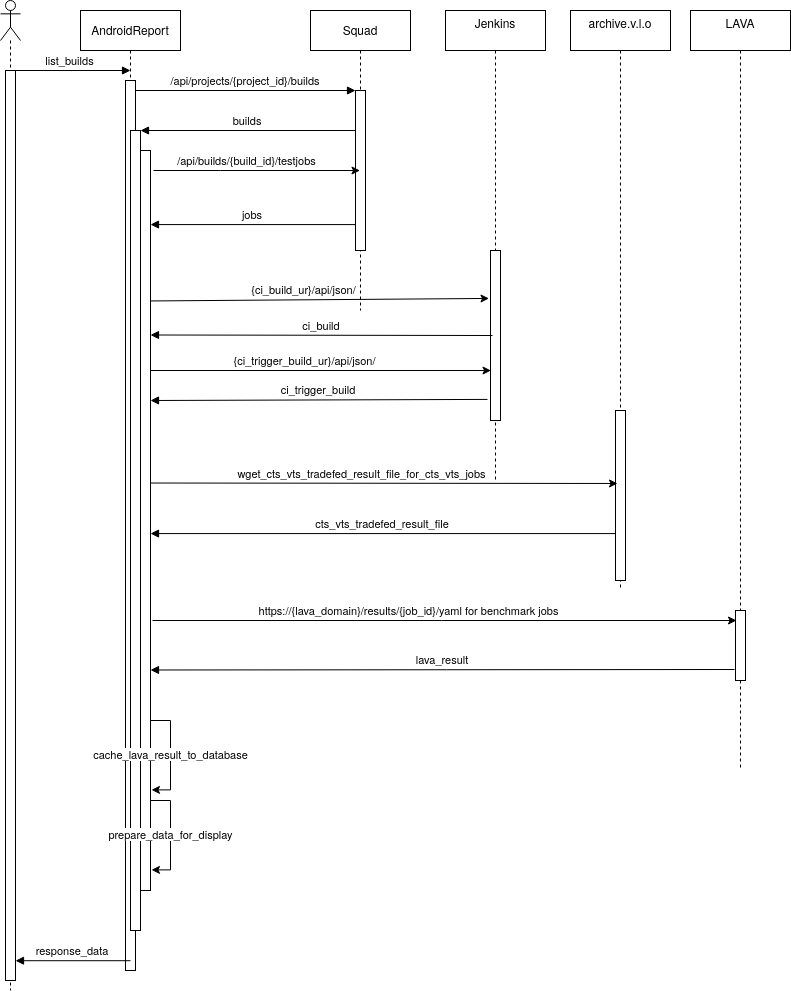

The diagram above was exported from draw.io. Its source (the exported page's mxGraphModel, read from the mxfile embedded in the PNG):
<mxGraphModel dx="1352" dy="767" grid="1" gridSize="10" guides="1" tooltips="1" connect="1" arrows="1" fold="1" page="1" pageScale="1" pageWidth="850" pageHeight="1100" math="0" shadow="0">
  <root>
    <mxCell id="0" />
    <mxCell id="1" parent="0" />
    <mxCell id="3nuBFxr9cyL0pnOWT2aG-1" value="AndroidReport" style="shape=umlLifeline;perimeter=lifelinePerimeter;container=1;collapsible=0;recursiveResize=0;rounded=0;shadow=0;strokeWidth=1;" parent="1" vertex="1">
      <mxGeometry x="120" y="80" width="100" height="960" as="geometry" />
    </mxCell>
    <mxCell id="3nuBFxr9cyL0pnOWT2aG-2" value="" style="points=[];perimeter=orthogonalPerimeter;rounded=0;shadow=0;strokeWidth=1;" parent="3nuBFxr9cyL0pnOWT2aG-1" vertex="1">
      <mxGeometry x="45" y="70" width="10" height="890" as="geometry" />
    </mxCell>
    <mxCell id="3nuBFxr9cyL0pnOWT2aG-4" value="" style="points=[];perimeter=orthogonalPerimeter;rounded=0;shadow=0;strokeWidth=1;" parent="3nuBFxr9cyL0pnOWT2aG-1" vertex="1">
      <mxGeometry x="50" y="120" width="10" height="800" as="geometry" />
    </mxCell>
    <mxCell id="3nuBFxr9cyL0pnOWT2aG-5" value="Squad" style="shape=umlLifeline;perimeter=lifelinePerimeter;container=1;collapsible=0;recursiveResize=0;rounded=0;shadow=0;strokeWidth=1;" parent="1" vertex="1">
      <mxGeometry x="350" y="80" width="100" height="300" as="geometry" />
    </mxCell>
    <mxCell id="3nuBFxr9cyL0pnOWT2aG-6" value="" style="points=[];perimeter=orthogonalPerimeter;rounded=0;shadow=0;strokeWidth=1;" parent="3nuBFxr9cyL0pnOWT2aG-5" vertex="1">
      <mxGeometry x="45" y="80" width="10" height="160" as="geometry" />
    </mxCell>
    <mxCell id="3nuBFxr9cyL0pnOWT2aG-8" value="/api/projects/{project_id}/builds" style="verticalAlign=bottom;endArrow=block;entryX=0;entryY=0;shadow=0;strokeWidth=1;" parent="1" source="3nuBFxr9cyL0pnOWT2aG-2" target="3nuBFxr9cyL0pnOWT2aG-6" edge="1">
      <mxGeometry relative="1" as="geometry">
        <mxPoint x="275" y="160" as="sourcePoint" />
      </mxGeometry>
    </mxCell>
    <mxCell id="3nuBFxr9cyL0pnOWT2aG-9" value="builds" style="verticalAlign=bottom;endArrow=block;entryX=1;entryY=0;shadow=0;strokeWidth=1;" parent="1" source="3nuBFxr9cyL0pnOWT2aG-6" target="3nuBFxr9cyL0pnOWT2aG-4" edge="1">
      <mxGeometry relative="1" as="geometry">
        <mxPoint x="240" y="200" as="sourcePoint" />
      </mxGeometry>
    </mxCell>
    <mxCell id="W_Nifq6hmtSQzdVj5KNd-1" value="/api/builds/{build_id}/testjobs" style="endArrow=classic;html=1;rounded=0;" edge="1" parent="1" target="3nuBFxr9cyL0pnOWT2aG-5">
      <mxGeometry x="-0.0968" y="10" width="50" height="50" relative="1" as="geometry">
        <mxPoint x="193" y="240" as="sourcePoint" />
        <mxPoint x="470" y="260" as="targetPoint" />
        <Array as="points">
          <mxPoint x="260" y="240" />
        </Array>
        <mxPoint as="offset" />
      </mxGeometry>
    </mxCell>
    <mxCell id="W_Nifq6hmtSQzdVj5KNd-2" value="jobs" style="verticalAlign=bottom;endArrow=block;shadow=0;strokeWidth=1;exitX=0;exitY=0.838;exitDx=0;exitDy=0;exitPerimeter=0;" edge="1" parent="1" source="3nuBFxr9cyL0pnOWT2aG-6" target="W_Nifq6hmtSQzdVj5KNd-3">
      <mxGeometry relative="1" as="geometry">
        <mxPoint x="400" y="294" as="sourcePoint" />
        <mxPoint x="200" y="294" as="targetPoint" />
      </mxGeometry>
    </mxCell>
    <mxCell id="W_Nifq6hmtSQzdVj5KNd-3" value="" style="points=[];perimeter=orthogonalPerimeter;rounded=0;shadow=0;strokeWidth=1;" vertex="1" parent="1">
      <mxGeometry x="180" y="220" width="10" height="740" as="geometry" />
    </mxCell>
    <mxCell id="W_Nifq6hmtSQzdVj5KNd-4" value="Jenkins&#10;" style="shape=umlLifeline;perimeter=lifelinePerimeter;container=1;collapsible=0;recursiveResize=0;rounded=0;shadow=0;strokeWidth=1;" vertex="1" parent="1">
      <mxGeometry x="485" y="80" width="100" height="470" as="geometry" />
    </mxCell>
    <mxCell id="W_Nifq6hmtSQzdVj5KNd-5" value="" style="points=[];perimeter=orthogonalPerimeter;rounded=0;shadow=0;strokeWidth=1;" vertex="1" parent="1">
      <mxGeometry x="530" y="320" width="10" height="170" as="geometry" />
    </mxCell>
    <mxCell id="W_Nifq6hmtSQzdVj5KNd-6" value="{ci_build_ur}/api/json/" style="endArrow=classic;html=1;rounded=0;exitX=1.2;exitY=0.128;exitDx=0;exitDy=0;exitPerimeter=0;entryX=-0.15;entryY=0.282;entryDx=0;entryDy=0;entryPerimeter=0;" edge="1" parent="1" target="W_Nifq6hmtSQzdVj5KNd-5">
      <mxGeometry x="-0.0968" y="10" width="50" height="50" relative="1" as="geometry">
        <mxPoint x="190" y="370.46000000000004" as="sourcePoint" />
        <mxPoint x="589" y="365" as="targetPoint" />
        <mxPoint as="offset" />
      </mxGeometry>
    </mxCell>
    <mxCell id="W_Nifq6hmtSQzdVj5KNd-7" value="ci_build" style="verticalAlign=bottom;endArrow=block;shadow=0;strokeWidth=1;exitX=0.2;exitY=0.5;exitDx=0;exitDy=0;exitPerimeter=0;" edge="1" parent="1" source="W_Nifq6hmtSQzdVj5KNd-5">
      <mxGeometry relative="1" as="geometry">
        <mxPoint x="650" y="404" as="sourcePoint" />
        <mxPoint x="190" y="404.4999999999998" as="targetPoint" />
      </mxGeometry>
    </mxCell>
    <mxCell id="W_Nifq6hmtSQzdVj5KNd-8" value="{ci_trigger_build_ur}/api/json/" style="endArrow=classic;html=1;rounded=0;exitX=1.2;exitY=0.128;exitDx=0;exitDy=0;exitPerimeter=0;entryX=0.05;entryY=0.706;entryDx=0;entryDy=0;entryPerimeter=0;" edge="1" parent="1" target="W_Nifq6hmtSQzdVj5KNd-5">
      <mxGeometry x="-0.0968" y="10" width="50" height="50" relative="1" as="geometry">
        <mxPoint x="190" y="440.00000000000006" as="sourcePoint" />
        <mxPoint x="580" y="438" as="targetPoint" />
        <mxPoint as="offset" />
      </mxGeometry>
    </mxCell>
    <mxCell id="W_Nifq6hmtSQzdVj5KNd-9" value="ci_trigger_build" style="verticalAlign=bottom;endArrow=block;shadow=0;strokeWidth=1;exitX=-0.3;exitY=0.876;exitDx=0;exitDy=0;exitPerimeter=0;" edge="1" parent="1" source="W_Nifq6hmtSQzdVj5KNd-5">
      <mxGeometry relative="1" as="geometry">
        <mxPoint x="605" y="470" as="sourcePoint" />
        <mxPoint x="190" y="469.9999999999998" as="targetPoint" />
      </mxGeometry>
    </mxCell>
    <mxCell id="W_Nifq6hmtSQzdVj5KNd-10" value="archive.v.l.o&#10;" style="shape=umlLifeline;perimeter=lifelinePerimeter;container=1;collapsible=0;recursiveResize=0;rounded=0;shadow=0;strokeWidth=1;size=40;" vertex="1" parent="1">
      <mxGeometry x="610" y="80" width="100" height="580" as="geometry" />
    </mxCell>
    <mxCell id="W_Nifq6hmtSQzdVj5KNd-12" value="" style="points=[];perimeter=orthogonalPerimeter;rounded=0;shadow=0;strokeWidth=1;" vertex="1" parent="1">
      <mxGeometry x="655" y="480" width="10" height="170" as="geometry" />
    </mxCell>
    <mxCell id="W_Nifq6hmtSQzdVj5KNd-16" value="wget_cts_vts_tradefed_result_file_for_cts_vts_jobs" style="endArrow=classic;html=1;rounded=0;exitX=1.2;exitY=0.128;exitDx=0;exitDy=0;exitPerimeter=0;entryX=0.2;entryY=0.547;entryDx=0;entryDy=0;entryPerimeter=0;" edge="1" parent="1">
      <mxGeometry x="-0.0968" y="10" width="50" height="50" relative="1" as="geometry">
        <mxPoint x="190" y="552.52" as="sourcePoint" />
        <mxPoint x="657" y="552.99" as="targetPoint" />
        <mxPoint as="offset" />
      </mxGeometry>
    </mxCell>
    <mxCell id="W_Nifq6hmtSQzdVj5KNd-18" value="cts_vts_tradefed_result_file" style="verticalAlign=bottom;endArrow=block;shadow=0;strokeWidth=1;" edge="1" parent="1">
      <mxGeometry relative="1" as="geometry">
        <mxPoint x="655" y="603.0799999999999" as="sourcePoint" />
        <mxPoint x="190" y="603.0799999999998" as="targetPoint" />
      </mxGeometry>
    </mxCell>
    <mxCell id="W_Nifq6hmtSQzdVj5KNd-20" value="LAVA&#10;" style="shape=umlLifeline;perimeter=lifelinePerimeter;container=1;collapsible=0;recursiveResize=0;rounded=0;shadow=0;strokeWidth=1;size=40;" vertex="1" parent="1">
      <mxGeometry x="730" y="80" width="100" height="760" as="geometry" />
    </mxCell>
    <mxCell id="W_Nifq6hmtSQzdVj5KNd-21" value="" style="points=[];perimeter=orthogonalPerimeter;rounded=0;shadow=0;strokeWidth=1;" vertex="1" parent="1">
      <mxGeometry x="775" y="680" width="10" height="70" as="geometry" />
    </mxCell>
    <mxCell id="W_Nifq6hmtSQzdVj5KNd-23" value="https://{lava_domain}/results/{job_id}/yaml for benchmark jobs" style="endArrow=classic;html=1;rounded=0;exitX=1.2;exitY=0.128;exitDx=0;exitDy=0;exitPerimeter=0;entryX=0.1;entryY=0.143;entryDx=0;entryDy=0;entryPerimeter=0;" edge="1" parent="1" target="W_Nifq6hmtSQzdVj5KNd-21">
      <mxGeometry x="-0.1224" y="10" width="50" height="50" relative="1" as="geometry">
        <mxPoint x="192" y="690" as="sourcePoint" />
        <mxPoint x="740" y="690" as="targetPoint" />
        <mxPoint as="offset" />
      </mxGeometry>
    </mxCell>
    <mxCell id="W_Nifq6hmtSQzdVj5KNd-24" value="lava_result" style="verticalAlign=bottom;endArrow=block;shadow=0;strokeWidth=1;exitX=-0.1;exitY=0.843;exitDx=0;exitDy=0;exitPerimeter=0;" edge="1" parent="1" source="W_Nifq6hmtSQzdVj5KNd-21">
      <mxGeometry relative="1" as="geometry">
        <mxPoint x="655" y="739.4999999999999" as="sourcePoint" />
        <mxPoint x="190" y="739.4999999999999" as="targetPoint" />
      </mxGeometry>
    </mxCell>
    <mxCell id="W_Nifq6hmtSQzdVj5KNd-25" value="cache_lava_result_to_database" style="edgeStyle=orthogonalEdgeStyle;rounded=0;orthogonalLoop=1;jettySize=auto;html=1;entryX=1.1;entryY=0.864;entryDx=0;entryDy=0;entryPerimeter=0;" edge="1" parent="1" source="W_Nifq6hmtSQzdVj5KNd-3" target="W_Nifq6hmtSQzdVj5KNd-3">
      <mxGeometry relative="1" as="geometry">
        <Array as="points">
          <mxPoint x="210" y="790" />
          <mxPoint x="210" y="859" />
        </Array>
      </mxGeometry>
    </mxCell>
    <mxCell id="W_Nifq6hmtSQzdVj5KNd-26" value="&lt;div&gt;prepare_data_for_display&lt;/div&gt;" style="edgeStyle=orthogonalEdgeStyle;rounded=0;orthogonalLoop=1;jettySize=auto;html=1;entryX=1.1;entryY=0.864;entryDx=0;entryDy=0;entryPerimeter=0;" edge="1" parent="1">
      <mxGeometry relative="1" as="geometry">
        <mxPoint x="190" y="870" as="sourcePoint" />
        <mxPoint x="191" y="939.3600000000001" as="targetPoint" />
        <Array as="points">
          <mxPoint x="210" y="870" />
          <mxPoint x="210" y="939" />
        </Array>
      </mxGeometry>
    </mxCell>
    <mxCell id="W_Nifq6hmtSQzdVj5KNd-32" value="" style="shape=umlLifeline;participant=umlActor;perimeter=lifelinePerimeter;whiteSpace=wrap;html=1;container=1;collapsible=0;recursiveResize=0;verticalAlign=top;spacingTop=36;outlineConnect=0;" vertex="1" parent="1">
      <mxGeometry x="40" y="70" width="20" height="990" as="geometry" />
    </mxCell>
    <mxCell id="W_Nifq6hmtSQzdVj5KNd-33" value="list_builds" style="verticalAlign=bottom;endArrow=block;shadow=0;strokeWidth=1;" edge="1" parent="1" source="W_Nifq6hmtSQzdVj5KNd-32">
      <mxGeometry relative="1" as="geometry">
        <mxPoint x="40" y="140.0000000000001" as="sourcePoint" />
        <mxPoint x="170" y="140" as="targetPoint" />
      </mxGeometry>
    </mxCell>
    <mxCell id="W_Nifq6hmtSQzdVj5KNd-34" value="" style="html=1;points=[];perimeter=orthogonalPerimeter;" vertex="1" parent="1">
      <mxGeometry x="45" y="140" width="10" height="910" as="geometry" />
    </mxCell>
    <mxCell id="W_Nifq6hmtSQzdVj5KNd-35" value="response_data" style="verticalAlign=bottom;endArrow=block;shadow=0;strokeWidth=1;exitX=0.5;exitY=0.989;exitDx=0;exitDy=0;exitPerimeter=0;" edge="1" parent="1" source="3nuBFxr9cyL0pnOWT2aG-2" target="W_Nifq6hmtSQzdVj5KNd-34">
      <mxGeometry relative="1" as="geometry">
        <mxPoint x="130" y="1020" as="sourcePoint" />
        <mxPoint x="70" y="1020" as="targetPoint" />
      </mxGeometry>
    </mxCell>
  </root>
</mxGraphModel>